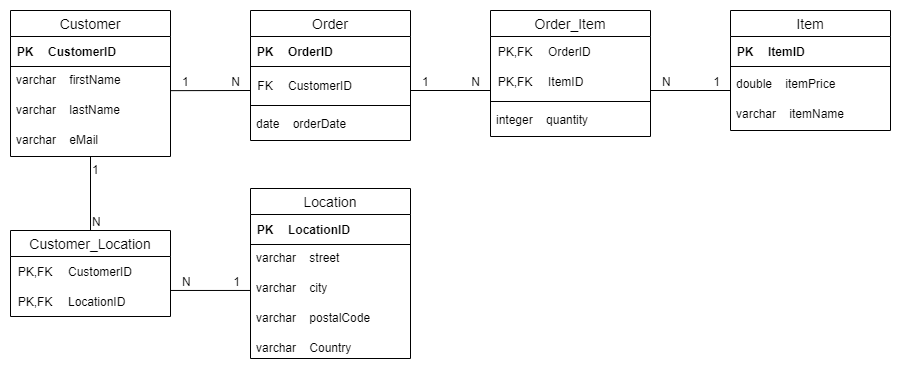

The diagram above was exported from draw.io. Its source (the exported page's mxGraphModel, read from the mxfile embedded in the PNG):
<mxGraphModel dx="1185" dy="721" grid="1" gridSize="10" guides="1" tooltips="1" connect="1" arrows="1" fold="1" page="1" pageScale="1" pageWidth="1169" pageHeight="827" math="0" shadow="0">
  <root>
    <mxCell id="0" />
    <mxCell id="1" parent="0" />
    <mxCell id="mEdw2-OypuGdBIrhHV6s-87" value="Customer" style="swimlane;fontStyle=0;childLayout=stackLayout;horizontal=1;startSize=26;horizontalStack=0;resizeParent=1;resizeParentMax=0;resizeLast=0;collapsible=1;marginBottom=0;align=center;fontSize=14;" vertex="1" parent="1">
      <mxGeometry x="160" y="160" width="160" height="146" as="geometry" />
    </mxCell>
    <mxCell id="mEdw2-OypuGdBIrhHV6s-91" value="" style="shape=table;startSize=0;container=1;collapsible=1;childLayout=tableLayout;fixedRows=1;rowLines=0;fontStyle=0;align=center;resizeLast=1;strokeColor=none;fillColor=none;collapsible=0;" vertex="1" parent="mEdw2-OypuGdBIrhHV6s-87">
      <mxGeometry y="26" width="160" height="30" as="geometry" />
    </mxCell>
    <mxCell id="mEdw2-OypuGdBIrhHV6s-92" value="" style="shape=tableRow;horizontal=0;startSize=0;swimlaneHead=0;swimlaneBody=0;fillColor=none;collapsible=0;dropTarget=0;points=[[0,0.5],[1,0.5]];portConstraint=eastwest;top=0;left=0;right=0;bottom=1;" vertex="1" parent="mEdw2-OypuGdBIrhHV6s-91">
      <mxGeometry width="160" height="30" as="geometry" />
    </mxCell>
    <mxCell id="mEdw2-OypuGdBIrhHV6s-93" value="PK" style="shape=partialRectangle;connectable=0;fillColor=none;top=0;left=0;bottom=0;right=0;fontStyle=1;overflow=hidden;" vertex="1" parent="mEdw2-OypuGdBIrhHV6s-92">
      <mxGeometry width="30" height="30" as="geometry">
        <mxRectangle width="30" height="30" as="alternateBounds" />
      </mxGeometry>
    </mxCell>
    <mxCell id="mEdw2-OypuGdBIrhHV6s-94" value="CustomerID" style="shape=partialRectangle;connectable=0;fillColor=none;top=0;left=0;bottom=0;right=0;align=left;spacingLeft=6;fontStyle=1;overflow=hidden;" vertex="1" parent="mEdw2-OypuGdBIrhHV6s-92">
      <mxGeometry x="30" width="130" height="30" as="geometry">
        <mxRectangle width="130" height="30" as="alternateBounds" />
      </mxGeometry>
    </mxCell>
    <mxCell id="mEdw2-OypuGdBIrhHV6s-88" value="varchar    firstName" style="text;strokeColor=none;fillColor=none;spacingLeft=4;spacingRight=4;overflow=hidden;rotatable=0;points=[[0,0.5],[1,0.5]];portConstraint=eastwest;fontSize=12;" vertex="1" parent="mEdw2-OypuGdBIrhHV6s-87">
      <mxGeometry y="56" width="160" height="30" as="geometry" />
    </mxCell>
    <mxCell id="mEdw2-OypuGdBIrhHV6s-89" value="varchar    lastName" style="text;strokeColor=none;fillColor=none;spacingLeft=4;spacingRight=4;overflow=hidden;rotatable=0;points=[[0,0.5],[1,0.5]];portConstraint=eastwest;fontSize=12;" vertex="1" parent="mEdw2-OypuGdBIrhHV6s-87">
      <mxGeometry y="86" width="160" height="30" as="geometry" />
    </mxCell>
    <mxCell id="mEdw2-OypuGdBIrhHV6s-90" value="varchar    eMail" style="text;strokeColor=none;fillColor=none;spacingLeft=4;spacingRight=4;overflow=hidden;rotatable=0;points=[[0,0.5],[1,0.5]];portConstraint=eastwest;fontSize=12;" vertex="1" parent="mEdw2-OypuGdBIrhHV6s-87">
      <mxGeometry y="116" width="160" height="30" as="geometry" />
    </mxCell>
    <mxCell id="mEdw2-OypuGdBIrhHV6s-95" value="Order" style="swimlane;fontStyle=0;childLayout=stackLayout;horizontal=1;startSize=26;horizontalStack=0;resizeParent=1;resizeParentMax=0;resizeLast=0;collapsible=1;marginBottom=0;align=center;fontSize=14;" vertex="1" parent="1">
      <mxGeometry x="400" y="160" width="160" height="130" as="geometry" />
    </mxCell>
    <mxCell id="mEdw2-OypuGdBIrhHV6s-96" value="" style="shape=table;startSize=0;container=1;collapsible=1;childLayout=tableLayout;fixedRows=1;rowLines=0;fontStyle=0;align=center;resizeLast=1;strokeColor=none;fillColor=none;collapsible=0;" vertex="1" parent="mEdw2-OypuGdBIrhHV6s-95">
      <mxGeometry y="26" width="160" height="34" as="geometry" />
    </mxCell>
    <mxCell id="mEdw2-OypuGdBIrhHV6s-97" value="" style="shape=tableRow;horizontal=0;startSize=0;swimlaneHead=0;swimlaneBody=0;fillColor=none;collapsible=0;dropTarget=0;points=[[0,0.5],[1,0.5]];portConstraint=eastwest;top=0;left=0;right=0;bottom=1;" vertex="1" parent="mEdw2-OypuGdBIrhHV6s-96">
      <mxGeometry width="160" height="30" as="geometry" />
    </mxCell>
    <mxCell id="mEdw2-OypuGdBIrhHV6s-98" value="PK" style="shape=partialRectangle;connectable=0;fillColor=none;top=0;left=0;bottom=0;right=0;fontStyle=1;overflow=hidden;" vertex="1" parent="mEdw2-OypuGdBIrhHV6s-97">
      <mxGeometry width="30" height="30" as="geometry">
        <mxRectangle width="30" height="30" as="alternateBounds" />
      </mxGeometry>
    </mxCell>
    <mxCell id="mEdw2-OypuGdBIrhHV6s-99" value="OrderID" style="shape=partialRectangle;connectable=0;fillColor=none;top=0;left=0;bottom=0;right=0;align=left;spacingLeft=6;fontStyle=1;overflow=hidden;" vertex="1" parent="mEdw2-OypuGdBIrhHV6s-97">
      <mxGeometry x="30" width="130" height="30" as="geometry">
        <mxRectangle width="130" height="30" as="alternateBounds" />
      </mxGeometry>
    </mxCell>
    <mxCell id="mEdw2-OypuGdBIrhHV6s-103" value="" style="shape=table;startSize=0;container=1;collapsible=1;childLayout=tableLayout;fixedRows=1;rowLines=0;fontStyle=0;align=center;resizeLast=1;strokeColor=none;fillColor=none;collapsible=0;" vertex="1" parent="mEdw2-OypuGdBIrhHV6s-95">
      <mxGeometry y="60" width="160" height="30" as="geometry" />
    </mxCell>
    <mxCell id="mEdw2-OypuGdBIrhHV6s-104" value="" style="shape=tableRow;horizontal=0;startSize=0;swimlaneHead=0;swimlaneBody=0;fillColor=none;collapsible=0;dropTarget=0;points=[[0,0.5],[1,0.5]];portConstraint=eastwest;top=0;left=0;right=0;bottom=0;" vertex="1" parent="mEdw2-OypuGdBIrhHV6s-103">
      <mxGeometry width="160" height="30" as="geometry" />
    </mxCell>
    <mxCell id="mEdw2-OypuGdBIrhHV6s-105" value="FK" style="shape=partialRectangle;connectable=0;fillColor=none;top=0;left=0;bottom=0;right=0;fontStyle=0;overflow=hidden;" vertex="1" parent="mEdw2-OypuGdBIrhHV6s-104">
      <mxGeometry width="30" height="30" as="geometry">
        <mxRectangle width="30" height="30" as="alternateBounds" />
      </mxGeometry>
    </mxCell>
    <mxCell id="mEdw2-OypuGdBIrhHV6s-106" value="CustomerID" style="shape=partialRectangle;connectable=0;fillColor=none;top=0;left=0;bottom=0;right=0;align=left;spacingLeft=6;fontStyle=0;overflow=hidden;" vertex="1" parent="mEdw2-OypuGdBIrhHV6s-104">
      <mxGeometry x="30" width="130" height="30" as="geometry">
        <mxRectangle width="130" height="30" as="alternateBounds" />
      </mxGeometry>
    </mxCell>
    <mxCell id="mEdw2-OypuGdBIrhHV6s-107" value="" style="line;strokeWidth=1;rotatable=0;dashed=0;labelPosition=right;align=left;verticalAlign=middle;spacingTop=0;spacingLeft=6;points=[];portConstraint=eastwest;" vertex="1" parent="mEdw2-OypuGdBIrhHV6s-95">
      <mxGeometry y="90" width="160" height="10" as="geometry" />
    </mxCell>
    <mxCell id="mEdw2-OypuGdBIrhHV6s-100" value="date    orderDate" style="text;strokeColor=none;fillColor=none;spacingLeft=4;spacingRight=4;overflow=hidden;rotatable=0;points=[[0,0.5],[1,0.5]];portConstraint=eastwest;fontSize=12;" vertex="1" parent="mEdw2-OypuGdBIrhHV6s-95">
      <mxGeometry y="100" width="160" height="30" as="geometry" />
    </mxCell>
    <mxCell id="mEdw2-OypuGdBIrhHV6s-108" value="Item" style="swimlane;fontStyle=0;childLayout=stackLayout;horizontal=1;startSize=26;horizontalStack=0;resizeParent=1;resizeParentMax=0;resizeLast=0;collapsible=1;marginBottom=0;align=center;fontSize=14;" vertex="1" parent="1">
      <mxGeometry x="880" y="160" width="160" height="120" as="geometry" />
    </mxCell>
    <mxCell id="mEdw2-OypuGdBIrhHV6s-109" value="" style="shape=table;startSize=0;container=1;collapsible=1;childLayout=tableLayout;fixedRows=1;rowLines=0;fontStyle=0;align=center;resizeLast=1;strokeColor=none;fillColor=none;collapsible=0;" vertex="1" parent="mEdw2-OypuGdBIrhHV6s-108">
      <mxGeometry y="26" width="160" height="34" as="geometry" />
    </mxCell>
    <mxCell id="mEdw2-OypuGdBIrhHV6s-110" value="" style="shape=tableRow;horizontal=0;startSize=0;swimlaneHead=0;swimlaneBody=0;fillColor=none;collapsible=0;dropTarget=0;points=[[0,0.5],[1,0.5]];portConstraint=eastwest;top=0;left=0;right=0;bottom=1;" vertex="1" parent="mEdw2-OypuGdBIrhHV6s-109">
      <mxGeometry width="160" height="30" as="geometry" />
    </mxCell>
    <mxCell id="mEdw2-OypuGdBIrhHV6s-111" value="PK" style="shape=partialRectangle;connectable=0;fillColor=none;top=0;left=0;bottom=0;right=0;fontStyle=1;overflow=hidden;" vertex="1" parent="mEdw2-OypuGdBIrhHV6s-110">
      <mxGeometry width="30" height="30" as="geometry">
        <mxRectangle width="30" height="30" as="alternateBounds" />
      </mxGeometry>
    </mxCell>
    <mxCell id="mEdw2-OypuGdBIrhHV6s-112" value="ItemID" style="shape=partialRectangle;connectable=0;fillColor=none;top=0;left=0;bottom=0;right=0;align=left;spacingLeft=6;fontStyle=1;overflow=hidden;" vertex="1" parent="mEdw2-OypuGdBIrhHV6s-110">
      <mxGeometry x="30" width="130" height="30" as="geometry">
        <mxRectangle width="130" height="30" as="alternateBounds" />
      </mxGeometry>
    </mxCell>
    <mxCell id="mEdw2-OypuGdBIrhHV6s-119" value="double    itemPrice" style="text;strokeColor=none;fillColor=none;spacingLeft=4;spacingRight=4;overflow=hidden;rotatable=0;points=[[0,0.5],[1,0.5]];portConstraint=eastwest;fontSize=12;" vertex="1" parent="mEdw2-OypuGdBIrhHV6s-108">
      <mxGeometry y="60" width="160" height="30" as="geometry" />
    </mxCell>
    <mxCell id="mEdw2-OypuGdBIrhHV6s-118" value="varchar    itemName&#10;&#10;" style="text;strokeColor=none;fillColor=none;spacingLeft=4;spacingRight=4;overflow=hidden;rotatable=0;points=[[0,0.5],[1,0.5]];portConstraint=eastwest;fontSize=12;" vertex="1" parent="mEdw2-OypuGdBIrhHV6s-108">
      <mxGeometry y="90" width="160" height="30" as="geometry" />
    </mxCell>
    <mxCell id="mEdw2-OypuGdBIrhHV6s-120" value="Location" style="swimlane;fontStyle=0;childLayout=stackLayout;horizontal=1;startSize=26;horizontalStack=0;resizeParent=1;resizeParentMax=0;resizeLast=0;collapsible=1;marginBottom=0;align=center;fontSize=14;" vertex="1" parent="1">
      <mxGeometry x="400" y="338" width="160" height="170" as="geometry" />
    </mxCell>
    <mxCell id="mEdw2-OypuGdBIrhHV6s-121" value="" style="shape=table;startSize=0;container=1;collapsible=1;childLayout=tableLayout;fixedRows=1;rowLines=0;fontStyle=0;align=center;resizeLast=1;strokeColor=none;fillColor=none;collapsible=0;" vertex="1" parent="mEdw2-OypuGdBIrhHV6s-120">
      <mxGeometry y="26" width="160" height="30" as="geometry" />
    </mxCell>
    <mxCell id="mEdw2-OypuGdBIrhHV6s-122" value="" style="shape=tableRow;horizontal=0;startSize=0;swimlaneHead=0;swimlaneBody=0;fillColor=none;collapsible=0;dropTarget=0;points=[[0,0.5],[1,0.5]];portConstraint=eastwest;top=0;left=0;right=0;bottom=1;" vertex="1" parent="mEdw2-OypuGdBIrhHV6s-121">
      <mxGeometry width="160" height="30" as="geometry" />
    </mxCell>
    <mxCell id="mEdw2-OypuGdBIrhHV6s-123" value="PK" style="shape=partialRectangle;connectable=0;fillColor=none;top=0;left=0;bottom=0;right=0;fontStyle=1;overflow=hidden;" vertex="1" parent="mEdw2-OypuGdBIrhHV6s-122">
      <mxGeometry width="30" height="30" as="geometry">
        <mxRectangle width="30" height="30" as="alternateBounds" />
      </mxGeometry>
    </mxCell>
    <mxCell id="mEdw2-OypuGdBIrhHV6s-124" value="LocationID" style="shape=partialRectangle;connectable=0;fillColor=none;top=0;left=0;bottom=0;right=0;align=left;spacingLeft=6;fontStyle=1;overflow=hidden;" vertex="1" parent="mEdw2-OypuGdBIrhHV6s-122">
      <mxGeometry x="30" width="130" height="30" as="geometry">
        <mxRectangle width="130" height="30" as="alternateBounds" />
      </mxGeometry>
    </mxCell>
    <mxCell id="mEdw2-OypuGdBIrhHV6s-125" value="varchar    street" style="text;strokeColor=none;fillColor=none;spacingLeft=4;spacingRight=4;overflow=hidden;rotatable=0;points=[[0,0.5],[1,0.5]];portConstraint=eastwest;fontSize=12;" vertex="1" parent="mEdw2-OypuGdBIrhHV6s-120">
      <mxGeometry y="56" width="160" height="30" as="geometry" />
    </mxCell>
    <mxCell id="mEdw2-OypuGdBIrhHV6s-126" value="varchar    city" style="text;strokeColor=none;fillColor=none;spacingLeft=4;spacingRight=4;overflow=hidden;rotatable=0;points=[[0,0.5],[1,0.5]];portConstraint=eastwest;fontSize=12;" vertex="1" parent="mEdw2-OypuGdBIrhHV6s-120">
      <mxGeometry y="86" width="160" height="30" as="geometry" />
    </mxCell>
    <mxCell id="mEdw2-OypuGdBIrhHV6s-128" value="varchar    postalCode" style="text;strokeColor=none;fillColor=none;spacingLeft=4;spacingRight=4;overflow=hidden;rotatable=0;points=[[0,0.5],[1,0.5]];portConstraint=eastwest;fontSize=12;" vertex="1" parent="mEdw2-OypuGdBIrhHV6s-120">
      <mxGeometry y="116" width="160" height="30" as="geometry" />
    </mxCell>
    <mxCell id="mEdw2-OypuGdBIrhHV6s-127" value="varchar    Country" style="text;strokeColor=none;fillColor=none;spacingLeft=4;spacingRight=4;overflow=hidden;rotatable=0;points=[[0,0.5],[1,0.5]];portConstraint=eastwest;fontSize=12;" vertex="1" parent="mEdw2-OypuGdBIrhHV6s-120">
      <mxGeometry y="146" width="160" height="24" as="geometry" />
    </mxCell>
    <mxCell id="mEdw2-OypuGdBIrhHV6s-156" value="Order_Item" style="swimlane;fontStyle=0;childLayout=stackLayout;horizontal=1;startSize=26;horizontalStack=0;resizeParent=1;resizeParentMax=0;resizeLast=0;collapsible=1;marginBottom=0;align=center;fontSize=14;" vertex="1" parent="1">
      <mxGeometry x="640" y="160" width="160" height="126" as="geometry" />
    </mxCell>
    <mxCell id="mEdw2-OypuGdBIrhHV6s-160" value="" style="shape=table;startSize=0;container=1;collapsible=1;childLayout=tableLayout;fixedRows=1;rowLines=0;fontStyle=0;align=center;resizeLast=1;strokeColor=none;fillColor=none;collapsible=0;" vertex="1" parent="mEdw2-OypuGdBIrhHV6s-156">
      <mxGeometry y="26" width="160" height="30" as="geometry" />
    </mxCell>
    <mxCell id="mEdw2-OypuGdBIrhHV6s-161" value="" style="shape=tableRow;horizontal=0;startSize=0;swimlaneHead=0;swimlaneBody=0;fillColor=none;collapsible=0;dropTarget=0;points=[[0,0.5],[1,0.5]];portConstraint=eastwest;top=0;left=0;right=0;bottom=0;" vertex="1" parent="mEdw2-OypuGdBIrhHV6s-160">
      <mxGeometry width="160" height="30" as="geometry" />
    </mxCell>
    <mxCell id="mEdw2-OypuGdBIrhHV6s-162" value="PK,FK" style="shape=partialRectangle;connectable=0;fillColor=none;top=0;left=0;bottom=0;right=0;fontStyle=0;overflow=hidden;" vertex="1" parent="mEdw2-OypuGdBIrhHV6s-161">
      <mxGeometry width="50" height="30" as="geometry">
        <mxRectangle width="50" height="30" as="alternateBounds" />
      </mxGeometry>
    </mxCell>
    <mxCell id="mEdw2-OypuGdBIrhHV6s-163" value="OrderID" style="shape=partialRectangle;connectable=0;fillColor=none;top=0;left=0;bottom=0;right=0;align=left;spacingLeft=6;fontStyle=0;overflow=hidden;" vertex="1" parent="mEdw2-OypuGdBIrhHV6s-161">
      <mxGeometry x="50" width="110" height="30" as="geometry">
        <mxRectangle width="110" height="30" as="alternateBounds" />
      </mxGeometry>
    </mxCell>
    <mxCell id="mEdw2-OypuGdBIrhHV6s-164" value="" style="shape=table;startSize=0;container=1;collapsible=1;childLayout=tableLayout;fixedRows=1;rowLines=0;fontStyle=0;align=center;resizeLast=1;strokeColor=none;fillColor=none;collapsible=0;" vertex="1" parent="mEdw2-OypuGdBIrhHV6s-156">
      <mxGeometry y="56" width="160" height="30" as="geometry" />
    </mxCell>
    <mxCell id="mEdw2-OypuGdBIrhHV6s-165" value="" style="shape=tableRow;horizontal=0;startSize=0;swimlaneHead=0;swimlaneBody=0;fillColor=none;collapsible=0;dropTarget=0;points=[[0,0.5],[1,0.5]];portConstraint=eastwest;top=0;left=0;right=0;bottom=0;" vertex="1" parent="mEdw2-OypuGdBIrhHV6s-164">
      <mxGeometry width="160" height="30" as="geometry" />
    </mxCell>
    <mxCell id="mEdw2-OypuGdBIrhHV6s-166" value="PK,FK" style="shape=partialRectangle;connectable=0;fillColor=none;top=0;left=0;bottom=0;right=0;fontStyle=0;overflow=hidden;" vertex="1" parent="mEdw2-OypuGdBIrhHV6s-165">
      <mxGeometry width="50" height="30" as="geometry">
        <mxRectangle width="50" height="30" as="alternateBounds" />
      </mxGeometry>
    </mxCell>
    <mxCell id="mEdw2-OypuGdBIrhHV6s-167" value="ItemID" style="shape=partialRectangle;connectable=0;fillColor=none;top=0;left=0;bottom=0;right=0;align=left;spacingLeft=6;fontStyle=0;overflow=hidden;" vertex="1" parent="mEdw2-OypuGdBIrhHV6s-165">
      <mxGeometry x="50" width="110" height="30" as="geometry">
        <mxRectangle width="110" height="30" as="alternateBounds" />
      </mxGeometry>
    </mxCell>
    <mxCell id="mEdw2-OypuGdBIrhHV6s-183" value="" style="line;strokeWidth=1;rotatable=0;dashed=0;labelPosition=right;align=left;verticalAlign=middle;spacingTop=0;spacingLeft=6;points=[];portConstraint=eastwest;" vertex="1" parent="mEdw2-OypuGdBIrhHV6s-156">
      <mxGeometry y="86" width="160" height="10" as="geometry" />
    </mxCell>
    <mxCell id="mEdw2-OypuGdBIrhHV6s-157" value="integer    quantity" style="text;strokeColor=none;fillColor=none;spacingLeft=4;spacingRight=4;overflow=hidden;rotatable=0;points=[[0,0.5],[1,0.5]];portConstraint=eastwest;fontSize=12;" vertex="1" parent="mEdw2-OypuGdBIrhHV6s-156">
      <mxGeometry y="96" width="160" height="30" as="geometry" />
    </mxCell>
    <mxCell id="mEdw2-OypuGdBIrhHV6s-169" value="" style="endArrow=none;html=1;rounded=0;exitX=1;exitY=0.805;exitDx=0;exitDy=0;exitPerimeter=0;" edge="1" parent="1" source="mEdw2-OypuGdBIrhHV6s-88">
      <mxGeometry relative="1" as="geometry">
        <mxPoint x="320" y="250" as="sourcePoint" />
        <mxPoint x="400" y="240" as="targetPoint" />
        <Array as="points" />
      </mxGeometry>
    </mxCell>
    <mxCell id="mEdw2-OypuGdBIrhHV6s-170" value="1" style="resizable=0;html=1;align=left;verticalAlign=bottom;" connectable="0" vertex="1" parent="mEdw2-OypuGdBIrhHV6s-169">
      <mxGeometry x="-1" relative="1" as="geometry">
        <mxPoint x="10" as="offset" />
      </mxGeometry>
    </mxCell>
    <mxCell id="mEdw2-OypuGdBIrhHV6s-171" value="N" style="resizable=0;html=1;align=right;verticalAlign=bottom;labelPosition=left;verticalLabelPosition=top;" connectable="0" vertex="1" parent="mEdw2-OypuGdBIrhHV6s-169">
      <mxGeometry x="1" relative="1" as="geometry">
        <mxPoint x="-10" as="offset" />
      </mxGeometry>
    </mxCell>
    <mxCell id="mEdw2-OypuGdBIrhHV6s-172" value="" style="endArrow=none;html=1;rounded=0;exitX=0.998;exitY=0.132;exitDx=0;exitDy=0;entryX=-0.003;entryY=0.532;entryDx=0;entryDy=0;exitPerimeter=0;entryPerimeter=0;" edge="1" parent="1" source="mEdw2-OypuGdBIrhHV6s-190" target="mEdw2-OypuGdBIrhHV6s-126">
      <mxGeometry relative="1" as="geometry">
        <mxPoint x="240" y="490" as="sourcePoint" />
        <mxPoint x="340" y="520" as="targetPoint" />
        <Array as="points" />
      </mxGeometry>
    </mxCell>
    <mxCell id="mEdw2-OypuGdBIrhHV6s-173" value="N" style="resizable=0;html=1;align=left;verticalAlign=bottom;" connectable="0" vertex="1" parent="mEdw2-OypuGdBIrhHV6s-172">
      <mxGeometry x="-1" relative="1" as="geometry">
        <mxPoint x="10" as="offset" />
      </mxGeometry>
    </mxCell>
    <mxCell id="mEdw2-OypuGdBIrhHV6s-174" value="1" style="resizable=0;html=1;align=right;verticalAlign=bottom;" connectable="0" vertex="1" parent="mEdw2-OypuGdBIrhHV6s-172">
      <mxGeometry x="1" relative="1" as="geometry">
        <mxPoint x="-10" as="offset" />
      </mxGeometry>
    </mxCell>
    <mxCell id="mEdw2-OypuGdBIrhHV6s-175" value="" style="endArrow=none;html=1;rounded=0;" edge="1" parent="1">
      <mxGeometry relative="1" as="geometry">
        <mxPoint x="560" y="240" as="sourcePoint" />
        <mxPoint x="640" y="240" as="targetPoint" />
      </mxGeometry>
    </mxCell>
    <mxCell id="mEdw2-OypuGdBIrhHV6s-176" value="1" style="resizable=0;html=1;align=left;verticalAlign=bottom;" connectable="0" vertex="1" parent="mEdw2-OypuGdBIrhHV6s-175">
      <mxGeometry x="-1" relative="1" as="geometry">
        <mxPoint x="10" as="offset" />
      </mxGeometry>
    </mxCell>
    <mxCell id="mEdw2-OypuGdBIrhHV6s-177" value="N" style="resizable=0;html=1;align=right;verticalAlign=bottom;" connectable="0" vertex="1" parent="mEdw2-OypuGdBIrhHV6s-175">
      <mxGeometry x="1" relative="1" as="geometry">
        <mxPoint x="-10" as="offset" />
      </mxGeometry>
    </mxCell>
    <mxCell id="mEdw2-OypuGdBIrhHV6s-178" value="" style="endArrow=none;html=1;rounded=0;" edge="1" parent="1">
      <mxGeometry relative="1" as="geometry">
        <mxPoint x="800" y="240" as="sourcePoint" />
        <mxPoint x="880" y="240" as="targetPoint" />
      </mxGeometry>
    </mxCell>
    <mxCell id="mEdw2-OypuGdBIrhHV6s-179" value="N" style="resizable=0;html=1;align=left;verticalAlign=bottom;" connectable="0" vertex="1" parent="mEdw2-OypuGdBIrhHV6s-178">
      <mxGeometry x="-1" relative="1" as="geometry">
        <mxPoint x="10" as="offset" />
      </mxGeometry>
    </mxCell>
    <mxCell id="mEdw2-OypuGdBIrhHV6s-180" value="1" style="resizable=0;html=1;align=right;verticalAlign=bottom;" connectable="0" vertex="1" parent="mEdw2-OypuGdBIrhHV6s-178">
      <mxGeometry x="1" relative="1" as="geometry">
        <mxPoint x="-10" as="offset" />
      </mxGeometry>
    </mxCell>
    <mxCell id="mEdw2-OypuGdBIrhHV6s-184" value="Customer_Location" style="swimlane;fontStyle=0;childLayout=stackLayout;horizontal=1;startSize=26;horizontalStack=0;resizeParent=1;resizeParentMax=0;resizeLast=0;collapsible=1;marginBottom=0;align=center;fontSize=14;" vertex="1" parent="1">
      <mxGeometry x="160" y="380" width="160" height="86" as="geometry" />
    </mxCell>
    <mxCell id="mEdw2-OypuGdBIrhHV6s-185" value="" style="shape=table;startSize=0;container=1;collapsible=1;childLayout=tableLayout;fixedRows=1;rowLines=0;fontStyle=0;align=center;resizeLast=1;strokeColor=none;fillColor=none;collapsible=0;" vertex="1" parent="mEdw2-OypuGdBIrhHV6s-184">
      <mxGeometry y="26" width="160" height="30" as="geometry" />
    </mxCell>
    <mxCell id="mEdw2-OypuGdBIrhHV6s-186" value="" style="shape=tableRow;horizontal=0;startSize=0;swimlaneHead=0;swimlaneBody=0;fillColor=none;collapsible=0;dropTarget=0;points=[[0,0.5],[1,0.5]];portConstraint=eastwest;top=0;left=0;right=0;bottom=0;" vertex="1" parent="mEdw2-OypuGdBIrhHV6s-185">
      <mxGeometry width="160" height="30" as="geometry" />
    </mxCell>
    <mxCell id="mEdw2-OypuGdBIrhHV6s-187" value="PK,FK" style="shape=partialRectangle;connectable=0;fillColor=none;top=0;left=0;bottom=0;right=0;fontStyle=0;overflow=hidden;" vertex="1" parent="mEdw2-OypuGdBIrhHV6s-186">
      <mxGeometry width="50" height="30" as="geometry">
        <mxRectangle width="50" height="30" as="alternateBounds" />
      </mxGeometry>
    </mxCell>
    <mxCell id="mEdw2-OypuGdBIrhHV6s-188" value="CustomerID" style="shape=partialRectangle;connectable=0;fillColor=none;top=0;left=0;bottom=0;right=0;align=left;spacingLeft=6;fontStyle=0;overflow=hidden;" vertex="1" parent="mEdw2-OypuGdBIrhHV6s-186">
      <mxGeometry x="50" width="110" height="30" as="geometry">
        <mxRectangle width="110" height="30" as="alternateBounds" />
      </mxGeometry>
    </mxCell>
    <mxCell id="mEdw2-OypuGdBIrhHV6s-189" value="" style="shape=table;startSize=0;container=1;collapsible=1;childLayout=tableLayout;fixedRows=1;rowLines=0;fontStyle=0;align=center;resizeLast=1;strokeColor=none;fillColor=none;collapsible=0;" vertex="1" parent="mEdw2-OypuGdBIrhHV6s-184">
      <mxGeometry y="56" width="160" height="30" as="geometry" />
    </mxCell>
    <mxCell id="mEdw2-OypuGdBIrhHV6s-190" value="" style="shape=tableRow;horizontal=0;startSize=0;swimlaneHead=0;swimlaneBody=0;fillColor=none;collapsible=0;dropTarget=0;points=[[0,0.5],[1,0.5]];portConstraint=eastwest;top=0;left=0;right=0;bottom=0;" vertex="1" parent="mEdw2-OypuGdBIrhHV6s-189">
      <mxGeometry width="160" height="30" as="geometry" />
    </mxCell>
    <mxCell id="mEdw2-OypuGdBIrhHV6s-191" value="PK,FK" style="shape=partialRectangle;connectable=0;fillColor=none;top=0;left=0;bottom=0;right=0;fontStyle=0;overflow=hidden;" vertex="1" parent="mEdw2-OypuGdBIrhHV6s-190">
      <mxGeometry width="50" height="30" as="geometry">
        <mxRectangle width="50" height="30" as="alternateBounds" />
      </mxGeometry>
    </mxCell>
    <mxCell id="mEdw2-OypuGdBIrhHV6s-192" value="LocationID" style="shape=partialRectangle;connectable=0;fillColor=none;top=0;left=0;bottom=0;right=0;align=left;spacingLeft=6;fontStyle=0;overflow=hidden;" vertex="1" parent="mEdw2-OypuGdBIrhHV6s-190">
      <mxGeometry x="50" width="110" height="30" as="geometry">
        <mxRectangle width="110" height="30" as="alternateBounds" />
      </mxGeometry>
    </mxCell>
    <mxCell id="mEdw2-OypuGdBIrhHV6s-195" value="" style="endArrow=none;html=1;rounded=0;entryX=0.5;entryY=0;entryDx=0;entryDy=0;exitX=0.5;exitY=1.005;exitDx=0;exitDy=0;exitPerimeter=0;" edge="1" parent="1" source="mEdw2-OypuGdBIrhHV6s-90" target="mEdw2-OypuGdBIrhHV6s-184">
      <mxGeometry relative="1" as="geometry">
        <mxPoint x="240" y="310" as="sourcePoint" />
        <mxPoint x="239.8" y="360" as="targetPoint" />
        <Array as="points" />
      </mxGeometry>
    </mxCell>
    <mxCell id="mEdw2-OypuGdBIrhHV6s-196" value="1" style="resizable=0;html=1;align=left;verticalAlign=top;" connectable="0" vertex="1" parent="mEdw2-OypuGdBIrhHV6s-195">
      <mxGeometry x="-1" relative="1" as="geometry" />
    </mxCell>
    <mxCell id="mEdw2-OypuGdBIrhHV6s-197" value="N" style="resizable=0;html=1;align=left;verticalAlign=bottom;" connectable="0" vertex="1" parent="mEdw2-OypuGdBIrhHV6s-195">
      <mxGeometry x="1" relative="1" as="geometry" />
    </mxCell>
  </root>
</mxGraphModel>